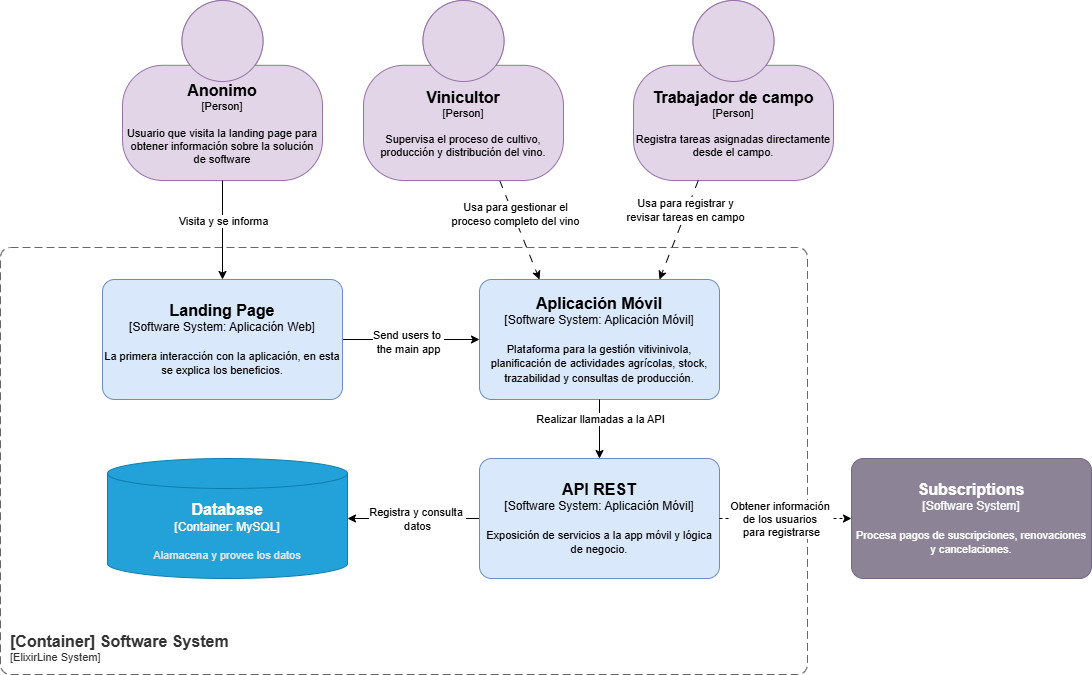

The diagram above was exported from draw.io. Its source (the exported page's mxGraphModel, read from the mxfile embedded in the PNG):
<mxGraphModel dx="1426" dy="743" grid="0" gridSize="10" guides="1" tooltips="1" connect="1" arrows="1" fold="1" page="1" pageScale="1" pageWidth="1169" pageHeight="827" math="0" shadow="0">
  <root>
    <mxCell id="0" />
    <mxCell id="1" parent="0" />
    <object placeholders="1" c4Name="Trabajador de campo" c4Type="Person" c4Description="Registra tareas asignadas directamente desde el campo." label="&lt;font style=&quot;font-size: 16px&quot;&gt;&lt;b&gt;%c4Name%&lt;/b&gt;&lt;/font&gt;&lt;div&gt;[%c4Type%]&lt;/div&gt;&lt;br&gt;&lt;div&gt;&lt;font style=&quot;font-size: 11px&quot;&gt;&lt;font&gt;%c4Description%&lt;/font&gt;&lt;/font&gt;&lt;/div&gt;" id="YMUmilM1-NcIsBZHnphX-1">
      <mxCell style="html=1;fontSize=11;dashed=0;whiteSpace=wrap;fillColor=#e1d5e7;strokeColor=#9673a6;shape=mxgraph.c4.person2;align=center;metaEdit=1;points=[[0.5,0,0],[1,0.5,0],[1,0.75,0],[0.75,1,0],[0.5,1,0],[0.25,1,0],[0,0.75,0],[0,0.5,0]];resizable=0;fontColor=#000000;" parent="1" vertex="1">
        <mxGeometry x="693" y="105" width="200" height="180" as="geometry" />
      </mxCell>
    </object>
    <mxCell id="YMUmilM1-NcIsBZHnphX-5" style="rounded=0;orthogonalLoop=1;jettySize=auto;html=1;dashed=1;dashPattern=8 8;entryX=0.25;entryY=0;entryDx=0;entryDy=0;entryPerimeter=0;" parent="1" source="YMUmilM1-NcIsBZHnphX-2" target="cM8FHJSD_PdbAygEBLsv-2" edge="1">
      <mxGeometry relative="1" as="geometry" />
    </mxCell>
    <mxCell id="YMUmilM1-NcIsBZHnphX-7" value="Usa para gestionar el &lt;br&gt;proceso completo del vino" style="edgeLabel;html=1;align=center;verticalAlign=middle;resizable=0;points=[];" parent="YMUmilM1-NcIsBZHnphX-5" vertex="1" connectable="0">
      <mxGeometry x="0.1456" relative="1" as="geometry">
        <mxPoint x="-7" y="-23" as="offset" />
      </mxGeometry>
    </mxCell>
    <object placeholders="1" c4Name="Vinicultor" c4Type="Person" c4Description="Supervisa el proceso de cultivo, producción y distribución del vino." label="&lt;font style=&quot;font-size: 16px&quot;&gt;&lt;b&gt;%c4Name%&lt;/b&gt;&lt;/font&gt;&lt;div&gt;[%c4Type%]&lt;/div&gt;&lt;br&gt;&lt;div&gt;&lt;font style=&quot;font-size: 11px&quot;&gt;&lt;font&gt;%c4Description%&lt;/font&gt;&lt;/font&gt;&lt;/div&gt;" id="YMUmilM1-NcIsBZHnphX-2">
      <mxCell style="html=1;fontSize=11;dashed=0;whiteSpace=wrap;fillColor=#e1d5e7;strokeColor=#9673a6;shape=mxgraph.c4.person2;align=center;metaEdit=1;points=[[0.5,0,0],[1,0.5,0],[1,0.75,0],[0.75,1,0],[0.5,1,0],[0.25,1,0],[0,0.75,0],[0,0.5,0]];resizable=0;fontColor=#000000;" parent="1" vertex="1">
        <mxGeometry x="423" y="105" width="200" height="180" as="geometry" />
      </mxCell>
    </object>
    <mxCell id="cM8FHJSD_PdbAygEBLsv-3" style="edgeStyle=orthogonalEdgeStyle;rounded=0;orthogonalLoop=1;jettySize=auto;html=1;" edge="1" parent="1" source="YMUmilM1-NcIsBZHnphX-4" target="cM8FHJSD_PdbAygEBLsv-2">
      <mxGeometry relative="1" as="geometry" />
    </mxCell>
    <mxCell id="cM8FHJSD_PdbAygEBLsv-4" value="Send users to&amp;nbsp;&lt;div&gt;the main app&lt;/div&gt;" style="edgeLabel;html=1;align=center;verticalAlign=middle;resizable=0;points=[];" vertex="1" connectable="0" parent="cM8FHJSD_PdbAygEBLsv-3">
      <mxGeometry x="-0.0502" y="-1" relative="1" as="geometry">
        <mxPoint y="1" as="offset" />
      </mxGeometry>
    </mxCell>
    <object placeholders="1" c4Name="Landing Page" c4Type="Software System: Aplicación Web" c4Description="La primera interacción con la aplicación, en esta se explica los beneficios." label="&lt;font style=&quot;font-size: 16px&quot;&gt;&lt;b&gt;%c4Name%&lt;/b&gt;&lt;/font&gt;&lt;div&gt;[%c4Type%]&lt;/div&gt;&lt;br&gt;&lt;div&gt;&lt;font style=&quot;font-size: 11px&quot;&gt;&lt;font&gt;%c4Description%&lt;/font&gt;&lt;/font&gt;&lt;/div&gt;" id="YMUmilM1-NcIsBZHnphX-4">
      <mxCell style="rounded=1;whiteSpace=wrap;html=1;labelBackgroundColor=none;fillColor=#dae8fc;align=center;arcSize=10;strokeColor=#6c8ebf;metaEdit=1;resizable=0;points=[[0.25,0,0],[0.5,0,0],[0.75,0,0],[1,0.25,0],[1,0.5,0],[1,0.75,0],[0.75,1,0],[0.5,1,0],[0.25,1,0],[0,0.75,0],[0,0.5,0],[0,0.25,0]];fontColor=#000000;" parent="1" vertex="1">
        <mxGeometry x="162" y="384" width="240" height="120" as="geometry" />
      </mxCell>
    </object>
    <mxCell id="YMUmilM1-NcIsBZHnphX-6" style="rounded=0;orthogonalLoop=1;jettySize=auto;html=1;dashed=1;dashPattern=8 8;entryX=0.75;entryY=0;entryDx=0;entryDy=0;entryPerimeter=0;" parent="1" source="YMUmilM1-NcIsBZHnphX-1" target="cM8FHJSD_PdbAygEBLsv-2" edge="1">
      <mxGeometry relative="1" as="geometry">
        <mxPoint x="541" y="385" as="targetPoint" />
      </mxGeometry>
    </mxCell>
    <mxCell id="YMUmilM1-NcIsBZHnphX-8" value="Usa para registrar y &lt;br&gt;revisar tareas en campo" style="edgeLabel;html=1;align=center;verticalAlign=middle;resizable=0;points=[];" parent="YMUmilM1-NcIsBZHnphX-6" vertex="1" connectable="0">
      <mxGeometry x="-0.1357" y="3" relative="1" as="geometry">
        <mxPoint x="1" y="-14" as="offset" />
      </mxGeometry>
    </mxCell>
    <object placeholders="1" c4Name="[Container] Software System" c4Type="SystemScopeBoundary" c4Application="ElixirLine System" label="&lt;font style=&quot;font-size: 16px&quot;&gt;&lt;b&gt;&lt;div style=&quot;text-align: left&quot;&gt;%c4Name%&lt;/div&gt;&lt;/b&gt;&lt;/font&gt;&lt;div style=&quot;text-align: left&quot;&gt;[%c4Application%]&lt;/div&gt;" id="guUeRO_6JmoM0xkmQUXF-1">
      <mxCell style="rounded=1;fontSize=11;whiteSpace=wrap;html=1;dashed=1;arcSize=20;fillColor=none;strokeColor=#666666;fontColor=#333333;labelBackgroundColor=none;align=left;verticalAlign=bottom;labelBorderColor=none;spacingTop=0;spacing=10;dashPattern=8 4;metaEdit=1;rotatable=0;perimeter=rectanglePerimeter;noLabel=0;labelPadding=0;allowArrows=0;connectable=0;expand=0;recursiveResize=0;editable=1;pointerEvents=0;absoluteArcSize=1;points=[[0.25,0,0],[0.5,0,0],[0.75,0,0],[1,0.25,0],[1,0.5,0],[1,0.75,0],[0.75,1,0],[0.5,1,0],[0.25,1,0],[0,0.75,0],[0,0.5,0],[0,0.25,0]];" parent="1" vertex="1">
        <mxGeometry x="60" y="352" width="807" height="427" as="geometry" />
      </mxCell>
    </object>
    <object placeholders="1" c4Name="Subscriptions" c4Type="Software System" c4Description="Procesa pagos de suscripciones, renovaciones y cancelaciones." label="&lt;font style=&quot;font-size: 16px&quot;&gt;&lt;b&gt;%c4Name%&lt;/b&gt;&lt;/font&gt;&lt;div&gt;[%c4Type%]&lt;/div&gt;&lt;br&gt;&lt;div&gt;&lt;font style=&quot;font-size: 11px&quot;&gt;&lt;font&gt;%c4Description%&lt;/font&gt;&lt;/font&gt;&lt;/div&gt;" id="cQ1mkwL9oA9Pb2-opnyX-1">
      <mxCell style="rounded=1;whiteSpace=wrap;html=1;labelBackgroundColor=none;fillColor=#8C8496;fontColor=#FFFFFF;align=center;arcSize=10;strokeColor=#736782;metaEdit=1;resizable=0;points=[[0.25,0,0],[0.5,0,0],[0.75,0,0],[1,0.25,0],[1,0.5,0],[1,0.75,0],[0.75,1,0],[0.5,1,0],[0.25,1,0],[0,0.75,0],[0,0.5,0],[0,0.25,0]];" parent="1" vertex="1">
        <mxGeometry x="911" y="563" width="240" height="120" as="geometry" />
      </mxCell>
    </object>
    <object placeholders="1" c4Name="Aplicación Móvil" c4Type="Software System: Aplicación Móvil" c4Description="Plataforma para la gestión vitivinivola, planificación de actividades agrícolas, stock, trazabilidad y consultas de producción." label="&lt;font style=&quot;font-size: 16px&quot;&gt;&lt;b&gt;%c4Name%&lt;/b&gt;&lt;/font&gt;&lt;div&gt;[%c4Type%]&lt;/div&gt;&lt;br&gt;&lt;div&gt;&lt;font style=&quot;font-size: 11px&quot;&gt;&lt;font&gt;%c4Description%&lt;/font&gt;&lt;/font&gt;&lt;/div&gt;" id="cM8FHJSD_PdbAygEBLsv-2">
      <mxCell style="rounded=1;whiteSpace=wrap;html=1;labelBackgroundColor=none;fillColor=#dae8fc;align=center;arcSize=10;strokeColor=#6c8ebf;metaEdit=1;resizable=0;points=[[0.25,0,0],[0.5,0,0],[0.75,0,0],[1,0.25,0],[1,0.5,0],[1,0.75,0],[0.75,1,0],[0.5,1,0],[0.25,1,0],[0,0.75,0],[0,0.5,0],[0,0.25,0]];fontColor=#000000;" vertex="1" parent="1">
        <mxGeometry x="539" y="384" width="240" height="120" as="geometry" />
      </mxCell>
    </object>
    <mxCell id="cM8FHJSD_PdbAygEBLsv-10" style="edgeStyle=orthogonalEdgeStyle;rounded=0;orthogonalLoop=1;jettySize=auto;html=1;" edge="1" parent="1" source="cM8FHJSD_PdbAygEBLsv-6" target="cM8FHJSD_PdbAygEBLsv-9">
      <mxGeometry relative="1" as="geometry" />
    </mxCell>
    <mxCell id="cM8FHJSD_PdbAygEBLsv-11" value="Registra y consulta&amp;nbsp;&lt;div&gt;datos&lt;/div&gt;" style="edgeLabel;html=1;align=center;verticalAlign=middle;resizable=0;points=[];" vertex="1" connectable="0" parent="cM8FHJSD_PdbAygEBLsv-10">
      <mxGeometry x="0.1061" y="1" relative="1" as="geometry">
        <mxPoint x="10" y="-1" as="offset" />
      </mxGeometry>
    </mxCell>
    <object placeholders="1" c4Name="API REST" c4Type="Software System: Aplicación Móvil" c4Description="Exposición de servicios a la app móvil y lógica de negocio." label="&lt;font style=&quot;font-size: 16px&quot;&gt;&lt;b&gt;%c4Name%&lt;/b&gt;&lt;/font&gt;&lt;div&gt;[%c4Type%]&lt;/div&gt;&lt;br&gt;&lt;div&gt;&lt;font style=&quot;font-size: 11px&quot;&gt;&lt;font&gt;%c4Description%&lt;/font&gt;&lt;/font&gt;&lt;/div&gt;" id="cM8FHJSD_PdbAygEBLsv-6">
      <mxCell style="rounded=1;whiteSpace=wrap;html=1;labelBackgroundColor=none;fillColor=#dae8fc;align=center;arcSize=10;strokeColor=#6c8ebf;metaEdit=1;resizable=0;points=[[0.25,0,0],[0.5,0,0],[0.75,0,0],[1,0.25,0],[1,0.5,0],[1,0.75,0],[0.75,1,0],[0.5,1,0],[0.25,1,0],[0,0.75,0],[0,0.5,0],[0,0.25,0]];fontColor=#000000;" vertex="1" parent="1">
        <mxGeometry x="539" y="563" width="240" height="120" as="geometry" />
      </mxCell>
    </object>
    <mxCell id="cM8FHJSD_PdbAygEBLsv-7" style="edgeStyle=orthogonalEdgeStyle;rounded=0;orthogonalLoop=1;jettySize=auto;html=1;entryX=0.5;entryY=0;entryDx=0;entryDy=0;entryPerimeter=0;" edge="1" parent="1" source="cM8FHJSD_PdbAygEBLsv-2" target="cM8FHJSD_PdbAygEBLsv-6">
      <mxGeometry relative="1" as="geometry" />
    </mxCell>
    <mxCell id="cM8FHJSD_PdbAygEBLsv-8" value="&lt;div&gt;&lt;span style=&quot;background-color: light-dark(#ffffff, var(--ge-dark-color, #121212)); color: light-dark(rgb(0, 0, 0), rgb(255, 255, 255));&quot;&gt;Realizar llamadas a la API&lt;/span&gt;&lt;/div&gt;" style="edgeLabel;html=1;align=center;verticalAlign=middle;resizable=0;points=[];" vertex="1" connectable="0" parent="cM8FHJSD_PdbAygEBLsv-7">
      <mxGeometry x="-0.48" y="2" relative="1" as="geometry">
        <mxPoint x="-2" y="4" as="offset" />
      </mxGeometry>
    </mxCell>
    <object placeholders="1" c4Name="Database" c4Type="Container" c4Technology="MySQL" c4Description="Alamacena y provee los datos" label="&lt;font style=&quot;font-size: 16px&quot;&gt;&lt;b&gt;%c4Name%&lt;/b&gt;&lt;/font&gt;&lt;div&gt;[%c4Type%:&amp;nbsp;%c4Technology%]&lt;/div&gt;&lt;br&gt;&lt;div&gt;&lt;font style=&quot;font-size: 11px&quot;&gt;&lt;font color=&quot;#E6E6E6&quot;&gt;%c4Description%&lt;/font&gt;&lt;/div&gt;" id="cM8FHJSD_PdbAygEBLsv-9">
      <mxCell style="shape=cylinder3;size=15;whiteSpace=wrap;html=1;boundedLbl=1;rounded=0;labelBackgroundColor=none;fillColor=#23A2D9;fontSize=12;fontColor=#ffffff;align=center;strokeColor=#0E7DAD;metaEdit=1;points=[[0.5,0,0],[1,0.25,0],[1,0.5,0],[1,0.75,0],[0.5,1,0],[0,0.75,0],[0,0.5,0],[0,0.25,0]];resizable=0;" vertex="1" parent="1">
        <mxGeometry x="167" y="563" width="240" height="120" as="geometry" />
      </mxCell>
    </object>
    <mxCell id="cM8FHJSD_PdbAygEBLsv-14" style="edgeStyle=orthogonalEdgeStyle;rounded=0;orthogonalLoop=1;jettySize=auto;html=1;entryX=0;entryY=0.5;entryDx=0;entryDy=0;entryPerimeter=0;dashed=1;" edge="1" parent="1" source="cM8FHJSD_PdbAygEBLsv-6" target="cQ1mkwL9oA9Pb2-opnyX-1">
      <mxGeometry relative="1" as="geometry" />
    </mxCell>
    <mxCell id="cM8FHJSD_PdbAygEBLsv-15" value="Obtener información&amp;nbsp;&lt;div&gt;de los usuarios&amp;nbsp;&lt;/div&gt;&lt;div&gt;para registrarse&lt;/div&gt;" style="edgeLabel;html=1;align=center;verticalAlign=middle;resizable=0;points=[];" vertex="1" connectable="0" parent="cM8FHJSD_PdbAygEBLsv-14">
      <mxGeometry x="0.0152" y="1" relative="1" as="geometry">
        <mxPoint x="-6" y="1" as="offset" />
      </mxGeometry>
    </mxCell>
    <object placeholders="1" c4Name="Anonimo" c4Type="Person" c4Description="Usuario que visita la landing page para obtener información sobre la solución de software" label="&lt;font style=&quot;font-size: 16px&quot;&gt;&lt;b&gt;%c4Name%&lt;/b&gt;&lt;/font&gt;&lt;div&gt;[%c4Type%]&lt;/div&gt;&lt;br&gt;&lt;div&gt;&lt;font style=&quot;font-size: 11px&quot;&gt;&lt;font&gt;%c4Description%&lt;/font&gt;&lt;/font&gt;&lt;/div&gt;" id="cM8FHJSD_PdbAygEBLsv-16">
      <mxCell style="html=1;fontSize=11;dashed=0;whiteSpace=wrap;fillColor=#e1d5e7;strokeColor=#9673a6;shape=mxgraph.c4.person2;align=center;metaEdit=1;points=[[0.5,0,0],[1,0.5,0],[1,0.75,0],[0.75,1,0],[0.5,1,0],[0.25,1,0],[0,0.75,0],[0,0.5,0]];resizable=0;fontColor=#000000;" vertex="1" parent="1">
        <mxGeometry x="182" y="105" width="200" height="180" as="geometry" />
      </mxCell>
    </object>
    <mxCell id="cM8FHJSD_PdbAygEBLsv-17" style="edgeStyle=orthogonalEdgeStyle;rounded=0;orthogonalLoop=1;jettySize=auto;html=1;entryX=0.5;entryY=0;entryDx=0;entryDy=0;entryPerimeter=0;" edge="1" parent="1" source="cM8FHJSD_PdbAygEBLsv-16" target="YMUmilM1-NcIsBZHnphX-4">
      <mxGeometry relative="1" as="geometry" />
    </mxCell>
    <mxCell id="cM8FHJSD_PdbAygEBLsv-18" value="Visita y se informa" style="edgeLabel;html=1;align=center;verticalAlign=middle;resizable=0;points=[];" vertex="1" connectable="0" parent="cM8FHJSD_PdbAygEBLsv-17">
      <mxGeometry x="-0.1919" relative="1" as="geometry">
        <mxPoint as="offset" />
      </mxGeometry>
    </mxCell>
  </root>
</mxGraphModel>